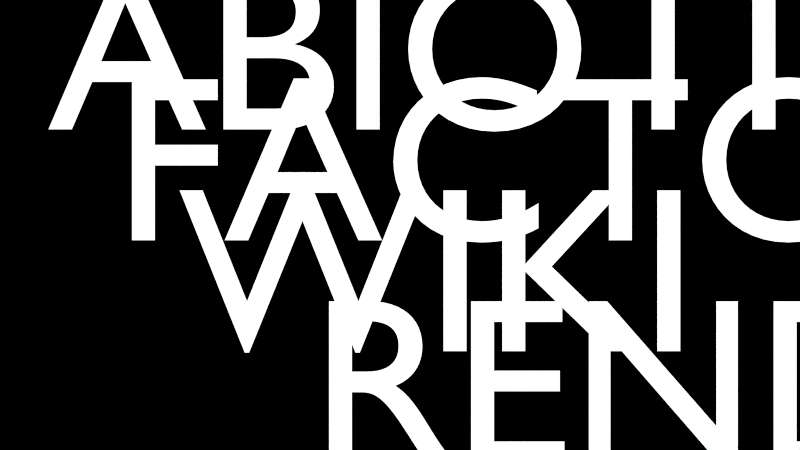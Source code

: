 # Source: Text.blend  (saved by Blender 5.1.30; exported with 4.5.12 LTS)
import bpy
from mathutils import Matrix  # noqa: F401  (used for matrix-valued properties, if any)

bpy.ops.wm.read_factory_settings(use_empty=True)
scene = bpy.context.scene
scene.name = 'Scene'

# ---- collections
col_collection = bpy.data.collections.new('Collection'); scene.collection.children.link(col_collection)
col_lookdev = bpy.data.collections.new('Lookdev'); scene.collection.children.link(col_lookdev)

# ---- materials (node trees are filled in below, after node groups)
mat_material = bpy.data.materials.new('Material')

# ---- material node trees
mat_material.use_nodes = True; mat_material.node_tree.nodes.clear()
_N = mat_material.node_tree.nodes; _L = mat_material.node_tree.links
n0 = _N.new('ShaderNodeOutputMaterial'); n0.name = 'Material Output'; n0.location = (200, 100)
n1 = _N.new('ShaderNodeLayerWeight'); n1.name = 'Layer Weight'; n1.location = (-673, -69)
n2 = _N.new('ShaderNodeMix'); n2.name = 'Mix'; n2.location = (-472, 16)
n2.data_type = 'RGBA'
n2.inputs[6].default_value = (0.03975, 0.2122, 0.2365, 1.0)
n2.inputs[7].default_value = (0.0, 0.7361, 1.0, 1.0)
n3 = _N.new('ShaderNodeEmission'); n3.name = 'Emission'; n3.location = (-192, 46)
_L.new(n1.outputs[1], n2.inputs[0])
_L.new(n3.outputs[0], n0.inputs[0])
n0.is_active_output = True

# ---- world
world_world = bpy.data.worlds.new('World'); scene.world = world_world
world_world.use_nodes = True; world_world.node_tree.nodes.clear()
_N = world_world.node_tree.nodes; _L = world_world.node_tree.links
n0 = _N.new('ShaderNodeOutputWorld'); n0.name = 'World Output'; n0.location = (254, 100)
n1 = _N.new('ShaderNodeTexSky'); n1.name = 'Sky Texture'; n1.location = (-289, 138)
n1.width = 323
n1.sun_elevation = 0.4363
n1.sun_rotation = 2.356
n1.altitude = 100.0
n2 = _N.new('ShaderNodeEmission'); n2.name = 'Emission'; n2.location = (74, 95)
n2.inputs[1].default_value = 0.2
_L.new(n1.outputs[0], n2.inputs[0])
n0.is_active_output = True
world_world.color = (0.05088, 0.05088, 0.05088)
world_world.sun_shadow_jitter_overblur = 0.0
world_world.cycles.sampling_method = 'MANUAL'
world_world.cycles.sample_map_resolution = 4096

# ---- cameras
cam_camera = bpy.data.cameras.new('Camera')
cam_camera.type = 'ORTHO'
cam_camera.ortho_scale = 4.8

# ---- curves / text
txt_text = bpy.data.curves.new('Text', 'FONT')
txt_text.dimensions = '2D'
txt_text.body = 'ABIOTIC\n FACTOR\n  WIKI\n    RENDERS'
txt_text.materials.append(mat_material)
txt_text.bevel_profile.use_clip = True
txt_text.extrude = 0.03
txt_text.align_y = 'CENTER'
txt_text.space_line = 0.47

# ---- objects
ob_text = bpy.data.objects.new('Text', txt_text)
ob_camera = bpy.data.objects.new('Camera', cam_camera)

# ---- transforms, parenting, visibility, modifiers, constraints
ob_text.location = (-2.11, 0.0, 0.0)
ob_text.scale = (1.416, 1.416, 1.416)
ob_camera.location = (0.0, 0.0, 6.456)

# ---- collection membership
scene.collection.objects.link(ob_text)
scene.collection.objects.link(ob_camera)

# ---- scene / render settings (as saved in the file)
scene.camera = ob_camera
scene.frame_start = 1; scene.frame_end = 250; scene.frame_set(1)
scene.render.engine = 'CYCLES'
scene.render.image_settings.file_format = 'JPEG'
scene.render.image_settings.color_mode = 'RGB'
scene.render.resolution_x = 2560
scene.render.resolution_y = 1440
scene.render.filter_size = 1.0
scene.render.film_transparent = True
scene.render.use_motion_blur = True
scene.render.bake_bias = 0.0
scene.render.bake_samples = 0
scene.render.use_persistent_data = True
scene.render.compositor_device = 'GPU'
scene.render.compositor_denoise_device = 'GPU'
scene.render.compositor_denoise_preview_quality = 'HIGH'
scene.cycles.use_denoising = False
scene.cycles.sampling_pattern = 'BLUE_NOISE'
scene.cycles.caustics_reflective = False
scene.cycles.caustics_refractive = False
scene.cycles.blur_glossy = 0.0
scene.cycles.filter_width = 1.0
scene.cycles.use_animated_seed = True
scene.cycles.sample_clamp_indirect = 0.0
scene.cycles.tile_size = 4096
scene.eevee.use_volume_custom_range = False
scene.view_settings.view_transform = 'Standard'
bpy.context.view_layer.update()
